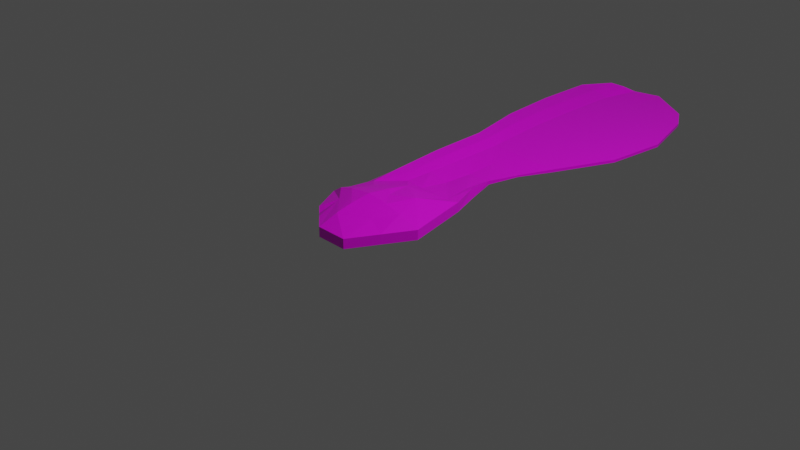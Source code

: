 # Source: helicopter.blend  (saved by Blender 3.0.42; exported with 4.5.12 LTS)
import bpy
from mathutils import Matrix  # noqa: F401  (used for matrix-valued properties, if any)

bpy.ops.wm.read_factory_settings(use_empty=True)
scene = bpy.context.scene
scene.name = 'Scene'

# ---- collections
col_collection = bpy.data.collections.new('Collection'); scene.collection.children.link(col_collection)

# ---- images (referenced by path relative to the original .blend; pixels are not part of the script)
import os
ASSET_DIR = os.environ.get("B2B_ASSET_DIR", "")  # directory of the original .blend (textures are referenced by path, not embedded)
HERE = os.path.dirname(os.path.abspath(__file__))  # packed textures are extracted next to this script under _unpacked/

def load_image(name, relpath, width, height, colorspace="sRGB"):
    """Load a texture the original file referenced (path relative to the .blend, or extracted next to this script)."""
    p = next((c for c in (os.path.join(HERE, relpath), os.path.join(ASSET_DIR, relpath)) if relpath and os.path.exists(c)), "")
    if p:
        img = bpy.data.images.load(p, check_existing=True)
        img.name = name
    else:  # same state as the original file: an image datablock whose file is absent (Cycles renders it pink)
        img = bpy.data.images.new(name, width, height)
        img.source = "FILE"
        img.filepath = "//" + (relpath or name)
    img.colorspace_settings.name = colorspace
    return img
img_uv_grid_jpg = load_image('uv grid.jpg', 'uv grid.jpg', 1024, 1024, 'sRGB')

# ---- materials (node trees are filled in below, after node groups)
mat_material = bpy.data.materials.new('Material')
mat_material.alpha_threshold = 0.0
mat_material.use_transparent_shadow = False
mat_material.line_color = (0.0, 0.0, 0.0, 1.0)

# ---- material node trees
mat_material.use_nodes = True; mat_material.node_tree.nodes.clear()
_N = mat_material.node_tree.nodes; _L = mat_material.node_tree.links
n0 = _N.new('ShaderNodeOutputMaterial'); n0.name = 'Material Output'; n0.location = (300, 300)
n1 = _N.new('ShaderNodeBsdfPrincipled'); n1.name = 'Principled BSDF'; n1.location = (10, 300)
n1.distribution = 'GGX'
n1.subsurface_method = 'RANDOM_WALK_SKIN'
n1.inputs[2].default_value = 0.4
n1.inputs[3].default_value = 1.45
n1.inputs[27].default_value = (0.0, 0.0, 0.0, 1.0)
n1.inputs[28].default_value = 1.0
n2 = _N.new('ShaderNodeTexImage'); n2.name = 'Image Texture'; n2.location = (-280, 280)
n2.image = img_uv_grid_jpg
_L.new(n1.outputs[0], n0.inputs[0])
_L.new(n2.outputs[0], n1.inputs[0])
n0.is_active_output = True

# ---- world
world_world = bpy.data.worlds.new('World'); scene.world = world_world
world_world.use_nodes = True; world_world.node_tree.nodes.clear()
_N = world_world.node_tree.nodes; _L = world_world.node_tree.links
n0 = _N.new('ShaderNodeOutputWorld'); n0.name = 'World Output'; n0.location = (300, 300)
n1 = _N.new('ShaderNodeBackground'); n1.name = 'Background'; n1.location = (10, 300)
n1.inputs[0].default_value = (0.05088, 0.05088, 0.05088, 1.0)
_L.new(n1.outputs[0], n0.inputs[0])
n0.is_active_output = True
world_world.color = (0.05088, 0.05088, 0.05088)
world_world.use_sun_shadow = False
world_world.sun_shadow_jitter_overblur = 0.0

# ---- cameras
cam_camera = bpy.data.cameras.new('Camera')
cam_camera.clip_end = 100.0
cam_camera.ortho_scale = 7.314

# ---- lights
light_light = bpy.data.lights.new('Light', 'POINT')
light_light.transmission_factor = 0.0
light_light.energy = 1000.0
light_light.shadow_soft_size = 0.1
light_light.shadow_maximum_resolution = 0.006
light_light.use_absolute_resolution = True

# ---- meshes
me_cube = bpy.data.meshes.new('Cube')
me_cube.from_pydata([(0.7359, 0.8472, 1.0), (0.7359, 0.8472, 0.7211), (0.4959, -0.9717, 1.0), (0.4959, -0.9717, 0.08912), (-0.832, 0.8641, 1.0), (-0.832, 0.8641, -0.266), (-0.5439, -0.8698, 1.0), (-0.5439, -0.8698, 0.08912), (-0.808, 0.0, -0.266), (0.7802, 0.00466, 1.0), (-0.808, 0.0, 1.0), (0.7802, 0.00466, 0.7211), (-1.144, 0.5, 1.0), (1.312, 0.5, 0.7211), (-1.144, 0.5, -0.266), (1.312, 0.5, 1.0), (-1.144, 0.75, 1.0), (1.0, 0.75, 0.7211), (-1.144, 0.75, -0.266), (1.0, 0.75, 1.0), (-1.048, 0.25, -0.266), (1.216, 0.25, 1.0), (-1.048, 0.25, 1.0), (1.216, 0.25, 0.7211), (-0.6159, -0.5, -0.3363), (0.7599, -0.5, 1.0), (-0.6159, -0.5, 1.0), (0.7599, -0.5, 0.08912), (-0.808, -0.75, 0.08912), (1.0, -0.75, 1.0), (-0.808, -0.75, 1.0), (1.0, -0.75, 0.08912), (-0.7599, -0.25, 1.0), (0.4057, -0.25, 0.6654), (-0.7599, -0.25, -0.266), (0.4057, -0.25, 1.0), (0.0, 0.9491, 0.5125), (-0.02401, -0.9717, 1.0), (-0.02401, -0.9717, 0.08912), (0.0, 0.9491, 1.0), (0.0, 0.0, 0.5125), (0.0, 0.0, 1.0), (0.0, 0.5, 1.0), (0.0, 0.5, 0.5125), (0.0, 0.75, 0.5125), (0.0, 0.75, 1.0), (0.0, 0.25, 1.0), (0.0, 0.25, 0.5125), (0.0, -0.5, 0.2044), (0.0, -0.5, 1.0), (0.0, -0.75, 2.087), (0.0, -0.25, 1.0), (0.0, -0.25, 0.7452), (-0.416, 0.9066, 0.3359), (-0.284, -0.9207, 1.0), (-0.404, 0.0, 0.3359), (-0.572, 0.5, 0.3359), (-0.572, 0.75, 0.3359), (-0.524, 0.25, 0.3359), (-0.308, -0.5, 0.08912), (-0.38, -0.25, 0.3359), (-0.284, -0.9207, 0.08912), (-0.416, 0.9066, 1.0), (-0.404, 0.0, 1.0), (-0.572, 0.5, 1.0), (-0.572, 0.75, 1.0), (-0.524, 0.25, 1.0), (-0.308, -0.5, 1.0), (-0.404, -0.75, 1.544), (-0.38, -0.25, 1.0), (-0.624, 0.8854, -0.05066), (-0.4139, -0.8953, 0.8537), (-0.606, -1.164e-10, -0.05066), (-0.858, 0.5, -0.05066), (-0.858, 0.75, -0.05066), (-0.786, 0.25, -0.05066), (-0.4619, -0.5, -0.1516), (-0.57, -0.25, -0.05066), (-0.4139, -0.8953, 0.2739), (-0.624, 0.8854, 0.8537), (-0.606, -1.164e-10, 0.8537), (-0.858, 0.5, 0.8537), (-0.858, 0.75, 0.8537), (-0.786, 0.25, 0.8537), (-0.4619, -0.5, 0.8537), (-0.606, -0.75, 1.027), (-0.57, -0.25, 0.8537), (-0.01272, -0.75, -1.206), (0.3482, -0.75, -0.9245), (-0.01681, -0.8302, -0.9245), (-0.007711, -0.6515, -0.9245), (-0.3896, -0.75, -0.9245), (0.6261, -0.75, -0.5342), (-0.02, -0.8929, -0.5579), (-0.003629, -0.5713, -0.5342), (-0.6426, -0.75, -0.5342), (-0.2155, -0.7875, -0.9245), (-0.3455, -0.8182, -0.5342), (0.4595, -0.6368, -0.805), (0.145, -0.6938, -0.9245), (-0.702, -0.612, 1.0), (-0.1917, -0.699, -0.9245), (-0.3726, -0.652, -0.5342), (-0.7014, -0.6113, 0.08912), (-0.5488, -0.6169, -0.2915), (0.4211, -0.8327, -0.3647), (0.747, -0.8613, 0.08912), (0.1742, -0.7883, -0.9245), (0.7487, -0.8605, 1.0), (-0.6879, -0.375, -0.3012), (0.5649, -0.375, 1.039), (-0.6879, -0.375, 1.0), (0.5411, -0.375, 0.1808), (0.0, -0.375, 1.0), (0.0, -0.375, 0.6361), (-0.344, -0.375, 0.2125), (-0.344, -0.375, 1.0), (-0.516, -0.375, -0.1011), (-0.516, -0.375, 0.8537), (-0.784, -0.125, 1.0), (0.5258, -0.1227, 0.8364), (-0.784, -0.125, -0.266), (0.5258, -0.1227, 1.0), (0.0, -0.125, 0.6278), (0.0, -0.125, 1.0), (-0.392, -0.125, 0.3359), (-0.392, -0.125, 1.0), (-0.588, -0.125, -0.05066), (-0.588, -0.125, 0.8537), (0.3592, -0.25, 0.7458), (0.4244, -0.375, 0.3947), (0.5438, -0.5, 0.2044)], [], [(85, 30, 6, 71), (78, 71, 6, 7), (18, 16, 4, 5), (38, 93, 3), (31, 29, 108, 106), (36, 39, 0, 1), (23, 21, 9, 11), (47, 23, 11, 40), (121, 119, 10, 8), (83, 22, 10, 80), (82, 16, 12, 81), (44, 17, 13, 43), (17, 19, 15, 13), (20, 22, 12, 14), (1, 0, 19, 17), (36, 1, 17, 44), (79, 4, 16, 82), (14, 12, 16, 18), (8, 10, 22, 20), (81, 12, 22, 83), (43, 13, 23, 47), (13, 15, 21, 23), (28, 30, 100, 103), (112, 110, 25, 27), (114, 130, 131, 48), (118, 111, 26, 84), (7, 6, 30, 28), (27, 25, 29, 31), (84, 26, 100, 30, 85), (128, 119, 32, 86), (123, 120, 129, 52), (120, 122, 35, 33), (109, 111, 32, 34), (125, 123, 52, 60), (122, 124, 51, 35), (25, 49, 50, 29), (110, 113, 49, 25), (115, 114, 48, 59), (56, 43, 47, 58), (15, 42, 46, 21), (0, 39, 45, 19), (53, 36, 44, 57), (57, 44, 43, 56), (19, 45, 42, 15), (21, 46, 41, 9), (58, 47, 40, 55), (53, 62, 39, 36), (61, 78, 97, 93, 38), (3, 2, 37, 38), (29, 50, 37, 2, 108), (87, 91, 101), (70, 79, 62, 53), (75, 58, 55, 72), (74, 57, 56, 73), (70, 53, 57, 74), (73, 56, 58, 75), (117, 115, 59, 76), (127, 125, 60, 77), (124, 126, 69, 51), (49, 67, 68, 50), (113, 116, 67, 49), (42, 64, 66, 46), (39, 62, 65, 45), (45, 65, 64, 42), (46, 66, 63, 41), (38, 37, 54, 61), (50, 68, 54, 37), (121, 127, 77, 34), (109, 117, 76, 24), (14, 73, 75, 20), (5, 70, 74, 18), (18, 74, 73, 14), (20, 75, 72, 8), (5, 4, 79, 70), (126, 128, 86, 69), (67, 84, 85, 68), (116, 118, 84, 67), (64, 81, 83, 66), (62, 79, 82, 65), (65, 82, 81, 64), (66, 83, 80, 63), (61, 54, 71, 78), (68, 85, 71, 54), (31, 92, 98, 27), (90, 99, 87), (90, 101, 102, 94), (89, 96, 87), (88, 107, 87), (94, 102, 59, 48), (94, 98, 99, 90), (93, 97, 96, 89), (92, 105, 107, 88), (87, 96, 91), (96, 97, 95, 91), (97, 7, 28, 95), (27, 98, 131), (99, 98, 92, 88), (87, 99, 88), (102, 101, 91, 95), (103, 100, 26, 24), (101, 90, 87), (103, 104, 28), (76, 104, 103, 24), (28, 104, 102, 95), (59, 102, 104, 76), (3, 93, 105, 106), (97, 78, 7), (107, 105, 93, 89), (106, 105, 92, 31), (87, 107, 89), (106, 108, 2, 3), (69, 86, 118, 116), (34, 77, 117, 109), (51, 69, 116, 113), (77, 60, 115, 117), (60, 52, 114, 115), (35, 51, 113, 110), (24, 26, 111, 109), (86, 32, 111, 118), (52, 129, 130, 114), (33, 35, 110, 112), (63, 80, 128, 126), (8, 72, 127, 121), (41, 63, 126, 124), (72, 55, 125, 127), (9, 41, 124, 122), (55, 40, 123, 125), (11, 9, 122, 120), (40, 11, 120, 123), (80, 10, 119, 128), (34, 32, 119, 121), (129, 120, 33), (131, 98, 94, 48), (130, 129, 33, 112), (131, 130, 112, 27)])
_uv = me_cube.uv_layers.new(name='UVMap')
_uv.uv.foreach_set('vector', [0.2488, 0.9376, 0.2702, 0.9584, 0.1898, 0.985, 0.1649, 0.983, 0.1649, 0.983, 0.1649, 0.983, 0.1898, 0.985, 0.1898, 0.985, 0.9626, 0.3191, 0.9626, 0.3191, 0.9795, 0.2356, 0.9795, 0.2356, 0.09009, 0.9771, 0.1242, 0.9413, 0.03499, 0.9234, 0.07863, 0.7718, 0.07863, 0.7718, 0.05688, 0.8474, 0.05673, 0.8479, 0.9285, 0.1115, 0.9285, 0.1115, 0.8059, 0.08132, 0.8059, 0.08132, 0.4936, 0.3001, 0.4936, 0.3001, 0.4323, 0.4553, 0.4323, 0.4553, 0.6224, 0.4257, 0.4936, 0.3001, 0.4323, 0.4553, 0.513, 0.538, 0.5413, 0.6751, 0.5413, 0.6751, 0.5986, 0.6214, 0.5986, 0.6214, 0.7057, 0.5068, 0.7335, 0.5339, 0.5986, 0.6214, 0.5772, 0.6006, 0.9323, 0.2896, 0.9626, 0.3191, 0.8531, 0.4314, 0.8228, 0.4019, 0.8413, 0.201, 0.7354, 0.09772, 0.5928, 0.1778, 0.7319, 0.3133, 0.7354, 0.09772, 0.7354, 0.09772, 0.5928, 0.1778, 0.5928, 0.1778, 0.7335, 0.5339, 0.7335, 0.5339, 0.8531, 0.4314, 0.8531, 0.4314, 0.8059, 0.08132, 0.8059, 0.08132, 0.7354, 0.09772, 0.7354, 0.09772, 0.9285, 0.1115, 0.8059, 0.08132, 0.7354, 0.09772, 0.8413, 0.201, 0.9667, 0.2046, 0.9795, 0.2356, 0.9626, 0.3191, 0.9323, 0.2896, 0.8531, 0.4314, 0.8531, 0.4314, 0.9626, 0.3191, 0.9626, 0.3191, 0.5986, 0.6214, 0.5986, 0.6214, 0.7335, 0.5339, 0.7335, 0.5339, 0.8228, 0.4019, 0.8531, 0.4314, 0.7335, 0.5339, 0.7057, 0.5068, 0.7319, 0.3133, 0.5928, 0.1778, 0.4936, 0.3001, 0.6224, 0.4257, 0.5928, 0.1778, 0.5928, 0.1778, 0.4936, 0.3001, 0.4936, 0.3001, 0.2702, 0.9584, 0.2702, 0.9584, 0.3194, 0.8855, 0.3197, 0.8851, 0.2915, 0.6506, 0.2889, 0.6482, 0.2135, 0.6842, 0.2135, 0.6842, 0.3488, 0.7065, 0.3038, 0.6627, 0.2364, 0.7065, 0.2941, 0.7627, 0.4035, 0.7598, 0.4217, 0.7775, 0.3593, 0.8263, 0.343, 0.8104, 0.1898, 0.985, 0.1898, 0.985, 0.2702, 0.9584, 0.2702, 0.9584, 0.2135, 0.6842, 0.2135, 0.6842, 0.07863, 0.7718, 0.07863, 0.7718, 0.343, 0.8104, 0.3593, 0.8263, 0.3194, 0.8855, 0.2702, 0.9584, 0.2488, 0.9376, 0.5206, 0.6549, 0.5413, 0.6751, 0.4841, 0.7288, 0.4639, 0.7092, 0.4582, 0.5942, 0.4035, 0.5388, 0.3655, 0.6133, 0.4035, 0.6503, 0.4035, 0.5388, 0.4035, 0.5388, 0.3605, 0.6084, 0.3605, 0.6084, 0.4217, 0.7775, 0.4217, 0.7775, 0.4841, 0.7288, 0.4841, 0.7288, 0.4998, 0.6346, 0.4582, 0.5942, 0.4035, 0.6503, 0.4438, 0.6896, 0.4035, 0.5388, 0.4582, 0.5942, 0.4035, 0.6503, 0.3605, 0.6084, 0.2135, 0.6842, 0.2941, 0.7627, 0.1846, 0.875, 0.07863, 0.7718, 0.2889, 0.6482, 0.3488, 0.7065, 0.2941, 0.7627, 0.2135, 0.6842, 0.3852, 0.742, 0.3488, 0.7065, 0.2941, 0.7627, 0.3267, 0.7945, 0.7925, 0.3724, 0.7319, 0.3133, 0.6224, 0.4257, 0.678, 0.4798, 0.5928, 0.1778, 0.7319, 0.3133, 0.6224, 0.4257, 0.4936, 0.3001, 0.8059, 0.08132, 0.9285, 0.1115, 0.8413, 0.201, 0.7354, 0.09772, 0.954, 0.1735, 0.9285, 0.1115, 0.8413, 0.201, 0.902, 0.26, 0.902, 0.26, 0.8413, 0.201, 0.7319, 0.3133, 0.7925, 0.3724, 0.7354, 0.09772, 0.8413, 0.201, 0.7319, 0.3133, 0.5928, 0.1778, 0.4936, 0.3001, 0.6224, 0.4257, 0.513, 0.538, 0.4323, 0.4553, 0.678, 0.4798, 0.6224, 0.4257, 0.513, 0.538, 0.5558, 0.5797, 0.954, 0.1735, 0.954, 0.1735, 0.9285, 0.1115, 0.9285, 0.1115, 0.1399, 0.9811, 0.1649, 0.983, 0.1914, 0.9413, 0.1242, 0.9413, 0.09009, 0.9771, 0.03499, 0.9234, 0.03499, 0.9234, 0.09009, 0.9771, 0.09009, 0.9771, 0.07863, 0.7718, 0.1846, 0.875, 0.09009, 0.9771, 0.03499, 0.9234, 0.05688, 0.8474, 0.186, 0.8763, 0.2259, 0.9153, 0.2273, 0.8719, 0.9667, 0.2046, 0.9667, 0.2046, 0.954, 0.1735, 0.954, 0.1735, 0.7057, 0.5068, 0.678, 0.4798, 0.5558, 0.5797, 0.5772, 0.6006, 0.9323, 0.2896, 0.902, 0.26, 0.7925, 0.3724, 0.8228, 0.4019, 0.9667, 0.2046, 0.954, 0.1735, 0.902, 0.26, 0.9323, 0.2896, 0.8228, 0.4019, 0.7925, 0.3724, 0.678, 0.4798, 0.7057, 0.5068, 0.4035, 0.7598, 0.3852, 0.742, 0.3267, 0.7945, 0.343, 0.8104, 0.5206, 0.6549, 0.4998, 0.6346, 0.4438, 0.6896, 0.4639, 0.7092, 0.4582, 0.5942, 0.4998, 0.6346, 0.4438, 0.6896, 0.4035, 0.6503, 0.2941, 0.7627, 0.3267, 0.7945, 0.2274, 0.9167, 0.1846, 0.875, 0.3488, 0.7065, 0.3852, 0.742, 0.3267, 0.7945, 0.2941, 0.7627, 0.7319, 0.3133, 0.7925, 0.3724, 0.678, 0.4798, 0.6224, 0.4257, 0.9285, 0.1115, 0.954, 0.1735, 0.902, 0.26, 0.8413, 0.201, 0.8413, 0.201, 0.902, 0.26, 0.7925, 0.3724, 0.7319, 0.3133, 0.6224, 0.4257, 0.678, 0.4798, 0.5558, 0.5797, 0.513, 0.538, 0.09009, 0.9771, 0.09009, 0.9771, 0.1399, 0.9811, 0.1399, 0.9811, 0.1846, 0.875, 0.2274, 0.9167, 0.1399, 0.9811, 0.09009, 0.9771, 0.5413, 0.6751, 0.5206, 0.6549, 0.4639, 0.7092, 0.4841, 0.7288, 0.4217, 0.7775, 0.4035, 0.7598, 0.343, 0.8104, 0.3593, 0.8263, 0.8531, 0.4314, 0.8228, 0.4019, 0.7057, 0.5068, 0.7335, 0.5339, 0.9795, 0.2356, 0.9667, 0.2046, 0.9323, 0.2896, 0.9626, 0.3191, 0.9626, 0.3191, 0.9323, 0.2896, 0.8228, 0.4019, 0.8531, 0.4314, 0.7335, 0.5339, 0.7057, 0.5068, 0.5772, 0.6006, 0.5986, 0.6214, 0.9795, 0.2356, 0.9795, 0.2356, 0.9667, 0.2046, 0.9667, 0.2046, 0.4998, 0.6346, 0.5206, 0.6549, 0.4639, 0.7092, 0.4438, 0.6896, 0.3267, 0.7945, 0.343, 0.8104, 0.2488, 0.9376, 0.2274, 0.9167, 0.3852, 0.742, 0.4035, 0.7598, 0.343, 0.8104, 0.3267, 0.7945, 0.7925, 0.3724, 0.8228, 0.4019, 0.7057, 0.5068, 0.678, 0.4798, 0.954, 0.1735, 0.9667, 0.2046, 0.9323, 0.2896, 0.902, 0.26, 0.902, 0.26, 0.9323, 0.2896, 0.8228, 0.4019, 0.7925, 0.3724, 0.678, 0.4798, 0.7057, 0.5068, 0.5772, 0.6006, 0.5558, 0.5797, 0.1399, 0.9811, 0.1399, 0.9811, 0.1649, 0.983, 0.1649, 0.983, 0.2274, 0.9167, 0.2488, 0.9376, 0.1649, 0.983, 0.1399, 0.9811, 0.07863, 0.7718, 0.1183, 0.8104, 0.1855, 0.7767, 0.2135, 0.6842, 0.2285, 0.8316, 0.1939, 0.8348, 0.186, 0.8763, 0.2285, 0.8316, 0.2273, 0.8719, 0.267, 0.8695, 0.2632, 0.7951, 0.1513, 0.9128, 0.191, 0.9141, 0.186, 0.8763, 0.1477, 0.8391, 0.1494, 0.8742, 0.186, 0.8763, 0.2632, 0.7951, 0.267, 0.8695, 0.3267, 0.7945, 0.2941, 0.7627, 0.2632, 0.7951, 0.1855, 0.7767, 0.1939, 0.8348, 0.2285, 0.8316, 0.1242, 0.9413, 0.1914, 0.9413, 0.191, 0.9141, 0.1513, 0.9128, 0.1183, 0.8104, 0.1038, 0.8687, 0.1494, 0.8742, 0.1477, 0.8391, 0.186, 0.8763, 0.191, 0.9141, 0.2259, 0.9153, 0.191, 0.9141, 0.1914, 0.9413, 0.2527, 0.9414, 0.2259, 0.9153, 0.1914, 0.9413, 0.1898, 0.985, 0.2702, 0.9584, 0.2527, 0.9414, 0.2135, 0.6842, 0.1855, 0.7767, 0.2364, 0.7065, 0.1939, 0.8348, 0.1855, 0.7767, 0.1183, 0.8104, 0.1477, 0.8391, 0.186, 0.8763, 0.1939, 0.8348, 0.1477, 0.8391, 0.267, 0.8695, 0.2273, 0.8719, 0.2259, 0.9153, 0.2527, 0.9414, 0.3197, 0.8851, 0.3194, 0.8855, 0.3593, 0.8263, 0.3593, 0.8263, 0.2273, 0.8719, 0.2285, 0.8316, 0.186, 0.8763, 0.3197, 0.8851, 0.301, 0.8719, 0.2702, 0.9584, 0.343, 0.8104, 0.301, 0.8719, 0.3197, 0.8851, 0.3593, 0.8263, 0.2702, 0.9584, 0.301, 0.8719, 0.267, 0.8695, 0.2527, 0.9414, 0.3267, 0.7945, 0.267, 0.8695, 0.301, 0.8719, 0.343, 0.8104, 0.03499, 0.9234, 0.1242, 0.9413, 0.1038, 0.8687, 0.05673, 0.8479, 0.1914, 0.9413, 0.1649, 0.983, 0.1898, 0.985, 0.1494, 0.8742, 0.1038, 0.8687, 0.1242, 0.9413, 0.1513, 0.9128, 0.05673, 0.8479, 0.1038, 0.8687, 0.1183, 0.8104, 0.07863, 0.7718, 0.186, 0.8763, 0.1494, 0.8742, 0.1513, 0.9128, 0.05673, 0.8479, 0.05688, 0.8474, 0.03499, 0.9234, 0.03499, 0.9234, 0.4438, 0.6896, 0.4639, 0.7092, 0.4035, 0.7598, 0.3852, 0.742, 0.4841, 0.7288, 0.4639, 0.7092, 0.4035, 0.7598, 0.4217, 0.7775, 0.4035, 0.6503, 0.4438, 0.6896, 0.3852, 0.742, 0.3488, 0.7065, 0.4639, 0.7092, 0.4438, 0.6896, 0.3852, 0.742, 0.4035, 0.7598, 0.4438, 0.6896, 0.4035, 0.6503, 0.3488, 0.7065, 0.3852, 0.742, 0.3605, 0.6084, 0.4035, 0.6503, 0.3488, 0.7065, 0.2889, 0.6482, 0.3593, 0.8263, 0.3593, 0.8263, 0.4217, 0.7775, 0.4217, 0.7775, 0.4639, 0.7092, 0.4841, 0.7288, 0.4217, 0.7775, 0.4035, 0.7598, 0.4035, 0.6503, 0.3655, 0.6133, 0.3038, 0.6627, 0.3488, 0.7065, 0.3605, 0.6084, 0.3605, 0.6084, 0.2889, 0.6482, 0.2915, 0.6506, 0.5558, 0.5797, 0.5772, 0.6006, 0.5206, 0.6549, 0.4998, 0.6346, 0.5986, 0.6214, 0.5772, 0.6006, 0.5206, 0.6549, 0.5413, 0.6751, 0.513, 0.538, 0.5558, 0.5797, 0.4998, 0.6346, 0.4582, 0.5942, 0.5772, 0.6006, 0.5558, 0.5797, 0.4998, 0.6346, 0.5206, 0.6549, 0.4323, 0.4553, 0.513, 0.538, 0.4582, 0.5942, 0.4035, 0.5388, 0.5558, 0.5797, 0.513, 0.538, 0.4582, 0.5942, 0.4998, 0.6346, 0.4323, 0.4553, 0.4323, 0.4553, 0.4035, 0.5388, 0.4035, 0.5388, 0.513, 0.538, 0.4323, 0.4553, 0.4035, 0.5388, 0.4582, 0.5942, 0.5772, 0.6006, 0.5986, 0.6214, 0.5413, 0.6751, 0.5206, 0.6549, 0.4841, 0.7288, 0.4841, 0.7288, 0.5413, 0.6751, 0.5413, 0.6751, 0.3655, 0.6133, 0.4035, 0.5388, 0.3605, 0.6084, 0.2364, 0.7065, 0.1855, 0.7767, 0.2632, 0.7951, 0.2941, 0.7627, 0.3038, 0.6627, 0.3655, 0.6133, 0.3605, 0.6084, 0.2915, 0.6506, 0.2364, 0.7065, 0.3038, 0.6627, 0.2915, 0.6506, 0.2135, 0.6842])
me_cube.materials.append(mat_material)
me_cube.use_remesh_preserve_volume = False
me_cube.use_remesh_preserve_attributes = False
me_cube.use_mirror_vertex_groups = False
me_cube.update()

# ---- objects
ob_cube = bpy.data.objects.new('Cube', me_cube)
ob_light = bpy.data.objects.new('Light', light_light)
ob_camera = bpy.data.objects.new('Camera', cam_camera)
ob_empty = bpy.data.objects.new('Empty', None)

# ---- transforms, parenting, visibility, modifiers, constraints
ob_cube.location = (-0.06532, 1.829, 0.2242)
ob_cube.scale = (0.6803, 2.885, -0.1189)
ob_cube.lock_rotations_4d = False
ob_cube.empty_display_type = 'ARROWS'
ob_cube.lineart.crease_threshold = 0.0
ob_light.location = (4.076, 1.005, 5.904)
ob_light.rotation_euler = (0.6503, 0.05522, 1.866)
ob_light.lock_rotations_4d = False
ob_light.empty_display_type = 'ARROWS'
ob_light.color = (0.0, 0.0, 0.0, 0.0)
ob_light.lineart.crease_threshold = 0.0
ob_camera.location = (7.359, -6.926, 4.958)
ob_camera.rotation_euler = (1.109, 0.0, 0.8149)
ob_camera.lock_rotations_4d = False
ob_camera.empty_display_type = 'ARROWS'
ob_camera.color = (0.0, 0.0, 0.0, 0.0)
ob_camera.display_type = 'WIRE'
ob_camera.lineart.crease_threshold = 0.0
ob_empty.location = (-0.08571, 1.607, 0.003016)
ob_empty.rotation_euler = (0.0, 0.0, 1.571)
ob_empty.scale = (1.706, 1.706, 1.007)
ob_empty.empty_display_type = 'IMAGE'
ob_empty.empty_display_size = 5.0

# ---- collection membership
col_collection.objects.link(ob_cube)
col_collection.objects.link(ob_light)
col_collection.objects.link(ob_camera)
col_collection.objects.link(ob_empty)

# ---- scene / render settings (as saved in the file)
scene.camera = ob_camera
scene.frame_start = 1; scene.frame_end = 250; scene.frame_set(0)
scene.render.engine = 'BLENDER_EEVEE_NEXT'
scene.cycles.sampling_pattern = 'TABULATED_SOBOL'
scene.cycles.use_light_tree = False
scene.view_settings.view_transform = 'Filmic'
bpy.context.view_layer.update()
